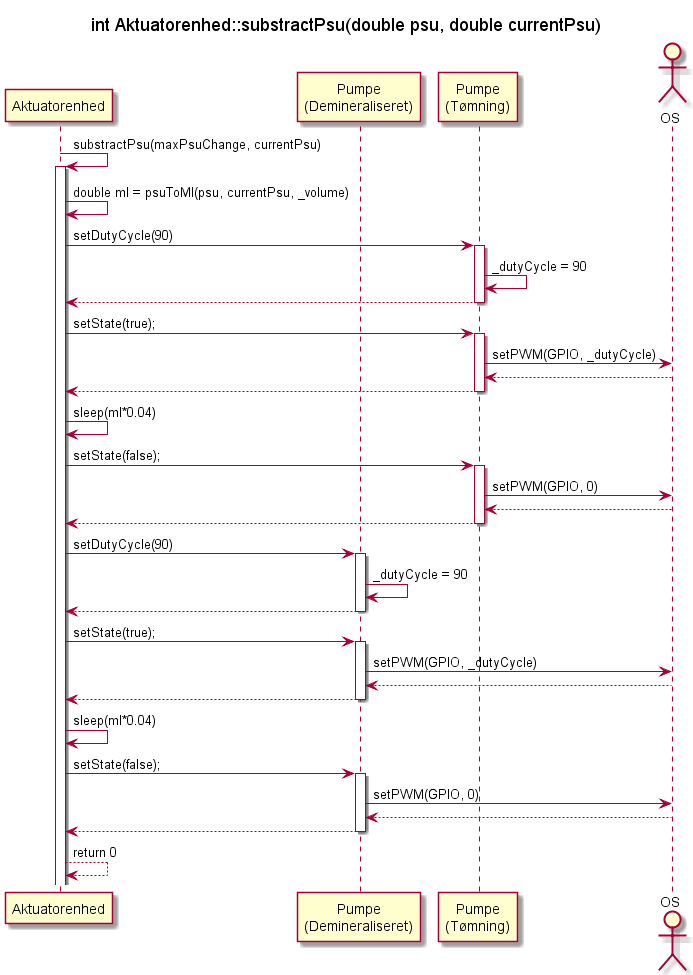

The diagram above was rendered by PlantUML. Its source (embedded in the PNG):
@startuml SD_AE_substractPsu

Participant Aktuatorenhed as ae
participant "Pumpe\n(Demineraliseret)" as sp
participant "Pumpe\n(Tømning)" as tp
actor OS as os
title int Aktuatorenhed::substractPsu(double psu, double currentPsu)


        ae -> ae : substractPsu(maxPsuChange, currentPsu)
        activate ae
        ae -> ae : double ml = psuToMl(psu, currentPsu, _volume)
            ae -> tp : setDutyCycle(90)
            activate tp
            tp -> tp : _dutyCycle = 90
            ae <-- tp
            deactivate tp
            ae -> tp : setState(true);
            activate tp
            tp -> os : setPWM(GPIO, _dutyCycle)
            tp <-- os
            ae <-- tp
            deactivate tp
        ae -> ae : sleep(ml*0.04)
        ae -> tp : setState(false);
            activate tp
            tp -> os : setPWM(GPIO, 0)
            tp <-- os
            ae <-- tp
            deactivate tp
            ae -> sp : setDutyCycle(90)
            activate sp
            sp -> sp : _dutyCycle = 90
            ae <-- sp
            deactivate sp
            ae -> sp : setState(true);
            activate sp
            sp -> os : setPWM(GPIO, _dutyCycle)
            sp <-- os
            ae <-- sp
            deactivate sp
        ae -> ae : sleep(ml*0.04)
        ae -> sp : setState(false);
            activate sp
            sp -> os : setPWM(GPIO, 0)
            sp <-- os
            ae <-- sp
            deactivate sp
            ae <-- ae : return 0
     

@enduml